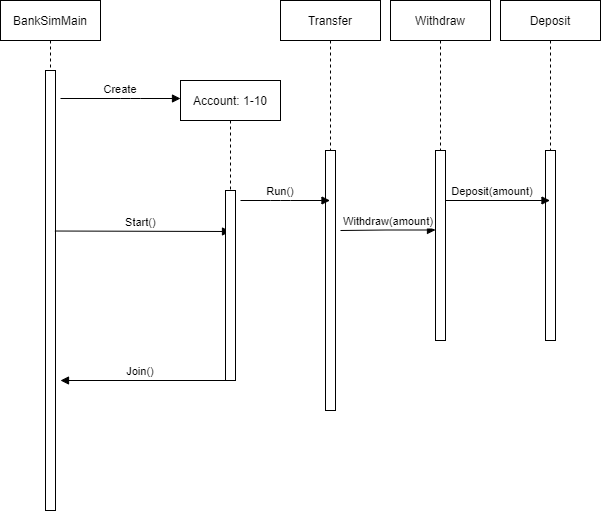

The diagram above was exported from draw.io. Its source (the exported page's mxGraphModel, read from the mxfile embedded in the PNG):
<mxGraphModel dx="316" dy="529" grid="1" gridSize="10" guides="1" tooltips="1" connect="1" arrows="1" fold="1" page="1" pageScale="1" pageWidth="850" pageHeight="1100" math="0" shadow="0">
  <root>
    <mxCell id="0" />
    <mxCell id="1" parent="0" />
    <mxCell id="3nuBFxr9cyL0pnOWT2aG-1" value="BankSimMain" style="shape=umlLifeline;perimeter=lifelinePerimeter;container=1;collapsible=0;recursiveResize=0;rounded=0;shadow=0;strokeWidth=1;" parent="1" vertex="1">
      <mxGeometry x="120" y="80" width="100" height="510" as="geometry" />
    </mxCell>
    <mxCell id="3nuBFxr9cyL0pnOWT2aG-2" value="" style="points=[];perimeter=orthogonalPerimeter;rounded=0;shadow=0;strokeWidth=1;" parent="3nuBFxr9cyL0pnOWT2aG-1" vertex="1">
      <mxGeometry x="45" y="70" width="10" height="440" as="geometry" />
    </mxCell>
    <mxCell id="3nuBFxr9cyL0pnOWT2aG-5" value="Account: 1-10" style="shape=umlLifeline;perimeter=lifelinePerimeter;container=1;collapsible=0;recursiveResize=0;rounded=0;shadow=0;strokeWidth=1;" parent="1" vertex="1">
      <mxGeometry x="300" y="160" width="100" height="300" as="geometry" />
    </mxCell>
    <mxCell id="3nuBFxr9cyL0pnOWT2aG-8" value="Create" style="verticalAlign=bottom;endArrow=block;shadow=0;strokeWidth=1;" parent="1" edge="1">
      <mxGeometry relative="1" as="geometry">
        <mxPoint x="180" y="178" as="sourcePoint" />
        <mxPoint x="300" y="178" as="targetPoint" />
        <Array as="points">
          <mxPoint x="250" y="178" />
        </Array>
        <mxPoint as="offset" />
      </mxGeometry>
    </mxCell>
    <mxCell id="m83TRQR4N7HE9qUu56FT-2" value="Transfer" style="shape=umlLifeline;perimeter=lifelinePerimeter;container=1;collapsible=0;recursiveResize=0;rounded=0;shadow=0;strokeWidth=1;" vertex="1" parent="1">
      <mxGeometry x="400" y="80" width="100" height="410" as="geometry" />
    </mxCell>
    <mxCell id="m83TRQR4N7HE9qUu56FT-3" value="" style="points=[];perimeter=orthogonalPerimeter;rounded=0;shadow=0;strokeWidth=1;" vertex="1" parent="m83TRQR4N7HE9qUu56FT-2">
      <mxGeometry x="45" y="150" width="10" height="260" as="geometry" />
    </mxCell>
    <mxCell id="m83TRQR4N7HE9qUu56FT-20" value="Withdraw(amount)" style="verticalAlign=bottom;endArrow=block;shadow=0;strokeWidth=1;" edge="1" parent="m83TRQR4N7HE9qUu56FT-2">
      <mxGeometry x="0.008" relative="1" as="geometry">
        <mxPoint x="60" y="230" as="sourcePoint" />
        <mxPoint x="155" y="229.5" as="targetPoint" />
        <Array as="points">
          <mxPoint x="105.5" y="229.5" />
        </Array>
        <mxPoint as="offset" />
      </mxGeometry>
    </mxCell>
    <mxCell id="m83TRQR4N7HE9qUu56FT-9" value="Start()" style="verticalAlign=bottom;endArrow=block;shadow=0;strokeWidth=1;exitX=0.94;exitY=0.066;exitDx=0;exitDy=0;exitPerimeter=0;" edge="1" parent="1">
      <mxGeometry x="-0.0222" relative="1" as="geometry">
        <mxPoint x="174.39999999999998" y="310.52" as="sourcePoint" />
        <mxPoint x="350" y="311" as="targetPoint" />
        <Array as="points" />
        <mxPoint as="offset" />
      </mxGeometry>
    </mxCell>
    <mxCell id="m83TRQR4N7HE9qUu56FT-10" value="Withdraw" style="shape=umlLifeline;perimeter=lifelinePerimeter;container=1;collapsible=0;recursiveResize=0;rounded=0;shadow=0;strokeWidth=1;" vertex="1" parent="1">
      <mxGeometry x="510" y="80" width="100" height="340" as="geometry" />
    </mxCell>
    <mxCell id="m83TRQR4N7HE9qUu56FT-11" value="" style="points=[];perimeter=orthogonalPerimeter;rounded=0;shadow=0;strokeWidth=1;" vertex="1" parent="m83TRQR4N7HE9qUu56FT-10">
      <mxGeometry x="45" y="150" width="10" height="190" as="geometry" />
    </mxCell>
    <mxCell id="m83TRQR4N7HE9qUu56FT-12" value="Deposit" style="shape=umlLifeline;perimeter=lifelinePerimeter;container=1;collapsible=0;recursiveResize=0;rounded=0;shadow=0;strokeWidth=1;" vertex="1" parent="1">
      <mxGeometry x="620" y="80" width="100" height="340" as="geometry" />
    </mxCell>
    <mxCell id="m83TRQR4N7HE9qUu56FT-13" value="" style="points=[];perimeter=orthogonalPerimeter;rounded=0;shadow=0;strokeWidth=1;" vertex="1" parent="m83TRQR4N7HE9qUu56FT-12">
      <mxGeometry x="45" y="150" width="10" height="190" as="geometry" />
    </mxCell>
    <mxCell id="m83TRQR4N7HE9qUu56FT-25" value="Deposit(amount)" style="verticalAlign=bottom;endArrow=block;shadow=0;strokeWidth=1;" edge="1" parent="m83TRQR4N7HE9qUu56FT-12" target="m83TRQR4N7HE9qUu56FT-12">
      <mxGeometry x="-0.1061" relative="1" as="geometry">
        <mxPoint x="-55" y="200" as="sourcePoint" />
        <mxPoint x="34.5" y="200" as="targetPoint" />
        <Array as="points" />
        <mxPoint as="offset" />
      </mxGeometry>
    </mxCell>
    <mxCell id="m83TRQR4N7HE9qUu56FT-17" value="Run()" style="verticalAlign=bottom;endArrow=block;shadow=0;strokeWidth=1;" edge="1" parent="1" target="m83TRQR4N7HE9qUu56FT-2">
      <mxGeometry x="-0.1061" relative="1" as="geometry">
        <mxPoint x="360" y="280" as="sourcePoint" />
        <mxPoint x="359.5" y="319.48" as="targetPoint" />
        <Array as="points">
          <mxPoint x="400" y="280" />
        </Array>
        <mxPoint as="offset" />
      </mxGeometry>
    </mxCell>
    <mxCell id="m83TRQR4N7HE9qUu56FT-18" value="Join()" style="verticalAlign=bottom;endArrow=block;shadow=0;strokeWidth=1;startArrow=none;" edge="1" parent="1">
      <mxGeometry x="0.0588" relative="1" as="geometry">
        <mxPoint x="350" y="460" as="sourcePoint" />
        <mxPoint x="180" y="460" as="targetPoint" />
        <Array as="points" />
        <mxPoint as="offset" />
      </mxGeometry>
    </mxCell>
    <mxCell id="3nuBFxr9cyL0pnOWT2aG-6" value="" style="points=[];perimeter=orthogonalPerimeter;rounded=0;shadow=0;strokeWidth=1;" parent="1" vertex="1">
      <mxGeometry x="345" y="270" width="10" height="190" as="geometry" />
    </mxCell>
    <mxCell id="m83TRQR4N7HE9qUu56FT-19" value="" style="verticalAlign=bottom;endArrow=none;shadow=0;strokeWidth=1;exitX=0.94;exitY=0.066;exitDx=0;exitDy=0;exitPerimeter=0;" edge="1" parent="1" target="3nuBFxr9cyL0pnOWT2aG-6">
      <mxGeometry x="0.4338" relative="1" as="geometry">
        <mxPoint x="184.39999999999998" y="460" as="sourcePoint" />
        <mxPoint x="180" y="460" as="targetPoint" />
        <Array as="points">
          <mxPoint x="355" y="460" />
        </Array>
        <mxPoint as="offset" />
      </mxGeometry>
    </mxCell>
  </root>
</mxGraphModel>